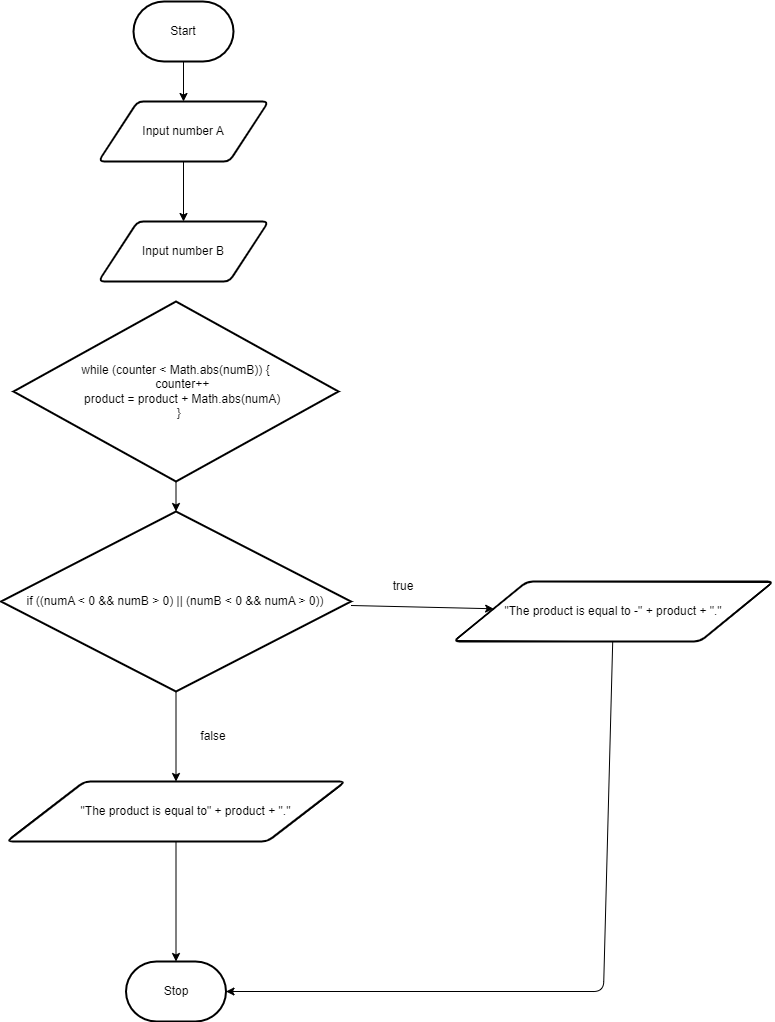

The diagram above was exported from draw.io. Its source (the exported page's mxGraphModel, read from the mxfile embedded in the PNG):
<mxGraphModel dx="1255" dy="956" grid="1" gridSize="10" guides="1" tooltips="1" connect="1" arrows="1" fold="1" page="1" pageScale="1" pageWidth="850" pageHeight="1100" math="0" shadow="0">
  <root>
    <mxCell id="0" />
    <mxCell id="1" parent="0" />
    <mxCell id="7" style="edgeStyle=none;html=1;" parent="1" source="2" target="3" edge="1">
      <mxGeometry relative="1" as="geometry" />
    </mxCell>
    <mxCell id="2" value="Start" style="strokeWidth=2;html=1;shape=mxgraph.flowchart.terminator;whiteSpace=wrap;" parent="1" vertex="1">
      <mxGeometry x="300" y="260" width="100" height="60" as="geometry" />
    </mxCell>
    <mxCell id="12" style="edgeStyle=none;html=1;entryX=0.5;entryY=0;entryDx=0;entryDy=0;" edge="1" parent="1" source="3" target="11">
      <mxGeometry relative="1" as="geometry" />
    </mxCell>
    <mxCell id="3" value="Input number A" style="shape=parallelogram;html=1;strokeWidth=2;perimeter=parallelogramPerimeter;whiteSpace=wrap;rounded=1;arcSize=12;size=0.23;" parent="1" vertex="1">
      <mxGeometry x="265" y="360" width="170" height="60" as="geometry" />
    </mxCell>
    <mxCell id="10" style="edgeStyle=none;html=1;" parent="1" source="5" target="6" edge="1">
      <mxGeometry relative="1" as="geometry" />
    </mxCell>
    <mxCell id="5" value="&lt;div&gt;&amp;nbsp; &amp;nbsp; &amp;nbsp; &quot;The product is equal to&quot; + product + &quot;.&quot;&lt;/div&gt;" style="shape=parallelogram;html=1;strokeWidth=2;perimeter=parallelogramPerimeter;whiteSpace=wrap;rounded=1;arcSize=12;size=0.23;" parent="1" vertex="1">
      <mxGeometry x="173.13" y="1040" width="338.75" height="60" as="geometry" />
    </mxCell>
    <mxCell id="6" value="Stop" style="strokeWidth=2;html=1;shape=mxgraph.flowchart.terminator;whiteSpace=wrap;" parent="1" vertex="1">
      <mxGeometry x="292.5" y="1220" width="100" height="60" as="geometry" />
    </mxCell>
    <mxCell id="11" value="Input number B" style="shape=parallelogram;html=1;strokeWidth=2;perimeter=parallelogramPerimeter;whiteSpace=wrap;rounded=1;arcSize=12;size=0.23;" vertex="1" parent="1">
      <mxGeometry x="265" y="480" width="170" height="60" as="geometry" />
    </mxCell>
    <mxCell id="18" style="edgeStyle=none;html=1;exitX=0.5;exitY=1;exitDx=0;exitDy=0;exitPerimeter=0;entryX=0.5;entryY=0;entryDx=0;entryDy=0;" edge="1" parent="1" source="14" target="5">
      <mxGeometry relative="1" as="geometry" />
    </mxCell>
    <mxCell id="20" style="edgeStyle=none;html=1;" edge="1" parent="1" source="14" target="19">
      <mxGeometry relative="1" as="geometry" />
    </mxCell>
    <mxCell id="14" value="if ((numA &amp;lt; 0 &amp;amp;&amp;amp; numB &amp;gt; 0) || (numB &amp;lt; 0 &amp;amp;&amp;amp; numA &amp;gt; 0))" style="strokeWidth=2;html=1;shape=mxgraph.flowchart.decision;whiteSpace=wrap;" vertex="1" parent="1">
      <mxGeometry x="167.5" y="770" width="350" height="180" as="geometry" />
    </mxCell>
    <mxCell id="17" style="edgeStyle=none;html=1;entryX=0.5;entryY=0;entryDx=0;entryDy=0;entryPerimeter=0;" edge="1" parent="1" source="16" target="14">
      <mxGeometry relative="1" as="geometry" />
    </mxCell>
    <mxCell id="16" value="&lt;div&gt;while (counter &amp;lt; Math.abs(numB)) {&lt;/div&gt;&lt;div&gt;&amp;nbsp; &amp;nbsp; counter++&lt;/div&gt;&lt;div&gt;&amp;nbsp; &amp;nbsp; product = product + Math.abs(numA)&lt;/div&gt;&lt;div&gt;&amp;nbsp; }&lt;/div&gt;" style="strokeWidth=2;html=1;shape=mxgraph.flowchart.decision;whiteSpace=wrap;" vertex="1" parent="1">
      <mxGeometry x="180" y="560" width="325" height="180" as="geometry" />
    </mxCell>
    <mxCell id="21" style="edgeStyle=none;html=1;entryX=1;entryY=0.5;entryDx=0;entryDy=0;entryPerimeter=0;" edge="1" parent="1" source="19" target="6">
      <mxGeometry relative="1" as="geometry">
        <Array as="points">
          <mxPoint x="770" y="1250" />
        </Array>
      </mxGeometry>
    </mxCell>
    <mxCell id="19" value="&quot;The product is equal to -&quot; + product + &quot;.&quot;" style="shape=parallelogram;html=1;strokeWidth=2;perimeter=parallelogramPerimeter;whiteSpace=wrap;rounded=1;arcSize=12;size=0.23;" vertex="1" parent="1">
      <mxGeometry x="620" y="840" width="320" height="60" as="geometry" />
    </mxCell>
    <mxCell id="23" value="true" style="text;html=1;strokeColor=none;fillColor=none;align=center;verticalAlign=middle;whiteSpace=wrap;rounded=0;" vertex="1" parent="1">
      <mxGeometry x="540" y="830" width="60" height="30" as="geometry" />
    </mxCell>
    <mxCell id="24" value="false" style="text;html=1;strokeColor=none;fillColor=none;align=center;verticalAlign=middle;whiteSpace=wrap;rounded=0;" vertex="1" parent="1">
      <mxGeometry x="350" y="980" width="60" height="30" as="geometry" />
    </mxCell>
  </root>
</mxGraphModel>